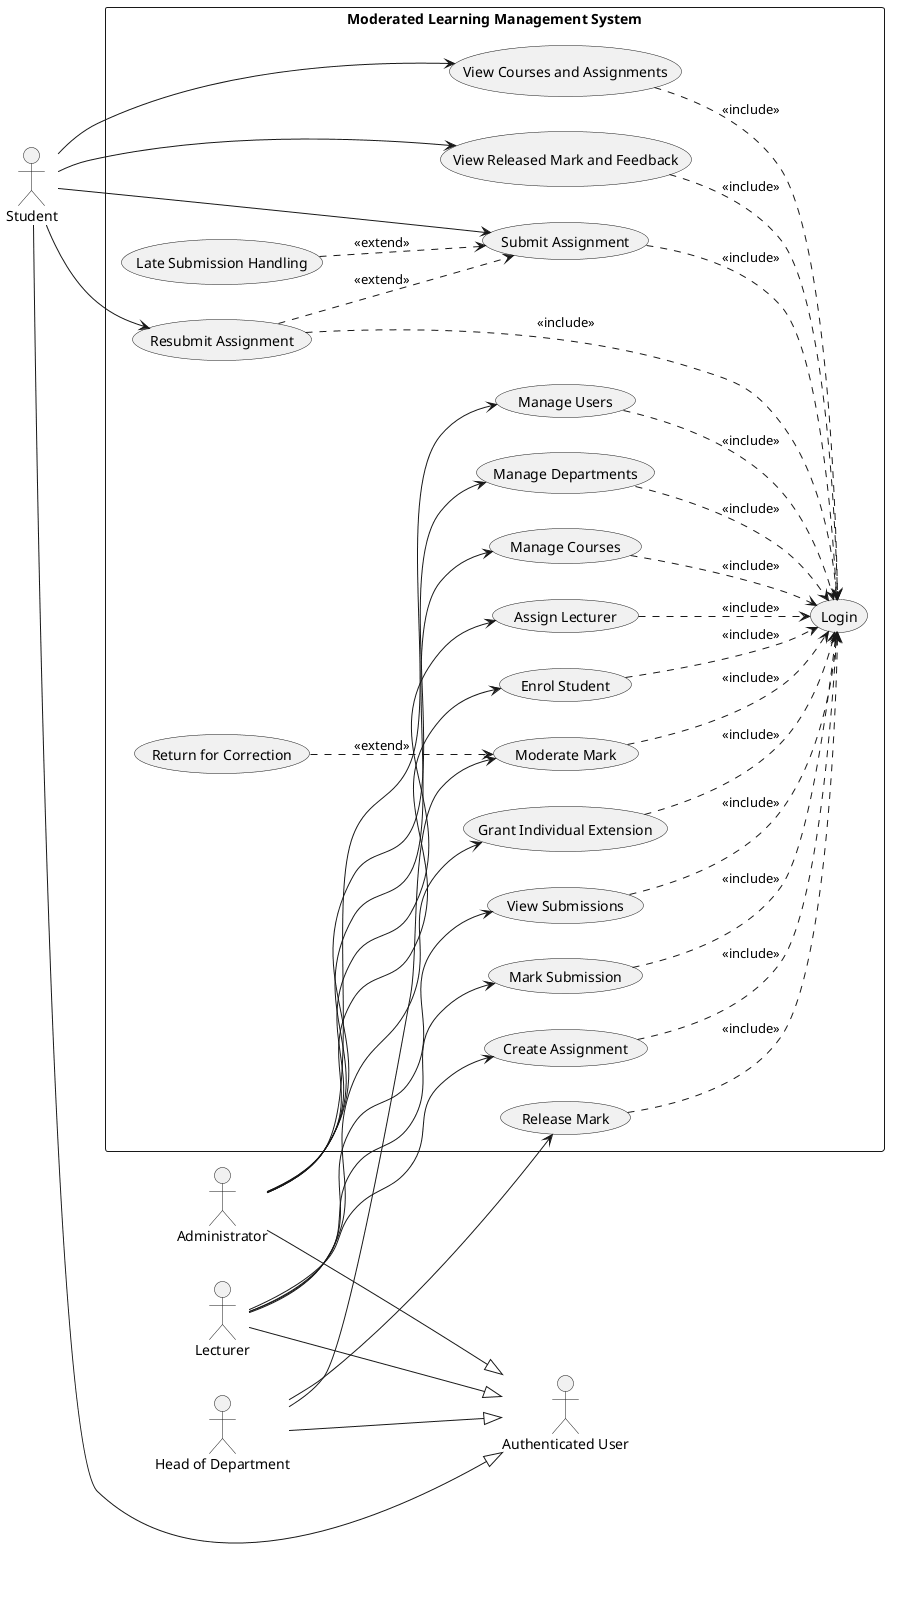

The diagram above was rendered by PlantUML. Its source (embedded in the PNG):
@startuml
left to right direction
actor "Authenticated User" as AU
actor Administrator as Admin
actor Lecturer as Lec
actor "Head of Department" as HoD
actor Student as Stu
Admin --|> AU
Lec --|> AU
HoD --|> AU
Stu --|> AU
rectangle "Moderated Learning Management System" {
 usecase "Login" as Login
 usecase "Manage Users" as Users
 usecase "Manage Departments" as Depts
 usecase "Manage Courses" as Courses
 usecase "Assign Lecturer" as Assign
 usecase "Enrol Student" as Enrol
 usecase "Create Assignment" as Create
 usecase "Grant Individual Extension" as Extension
 usecase "View Submissions" as ViewSub
 usecase "Mark Submission" as Mark
 usecase "Submit Assignment" as Submit
 usecase "Late Submission Handling" as Late
 usecase "Resubmit Assignment" as Resubmit
 usecase "View Courses and Assignments" as ViewAssign
 usecase "Moderate Mark" as Moderate
 usecase "Return for Correction" as Return
 usecase "Release Mark" as Release
 usecase "View Released Mark and Feedback" as Results
}
Admin --> Users
Admin --> Depts
Admin --> Courses
Admin --> Assign
Admin --> Enrol
Lec --> Create
Lec --> Extension
Lec --> ViewSub
Lec --> Mark
Stu --> ViewAssign
Stu --> Submit
Stu --> Resubmit
Stu --> Results
HoD --> Moderate
HoD --> Release
Users ..> Login : <<include>>
Depts ..> Login : <<include>>
Courses ..> Login : <<include>>
Assign ..> Login : <<include>>
Enrol ..> Login : <<include>>
Create ..> Login : <<include>>
Extension ..> Login : <<include>>
ViewSub ..> Login : <<include>>
Mark ..> Login : <<include>>
ViewAssign ..> Login : <<include>>
Submit ..> Login : <<include>>
Resubmit ..> Login : <<include>>
Results ..> Login : <<include>>
Moderate ..> Login : <<include>>
Release ..> Login : <<include>>
Late ..> Submit : <<extend>>
Return ..> Moderate : <<extend>>
Resubmit ..> Submit : <<extend>>
@enduml